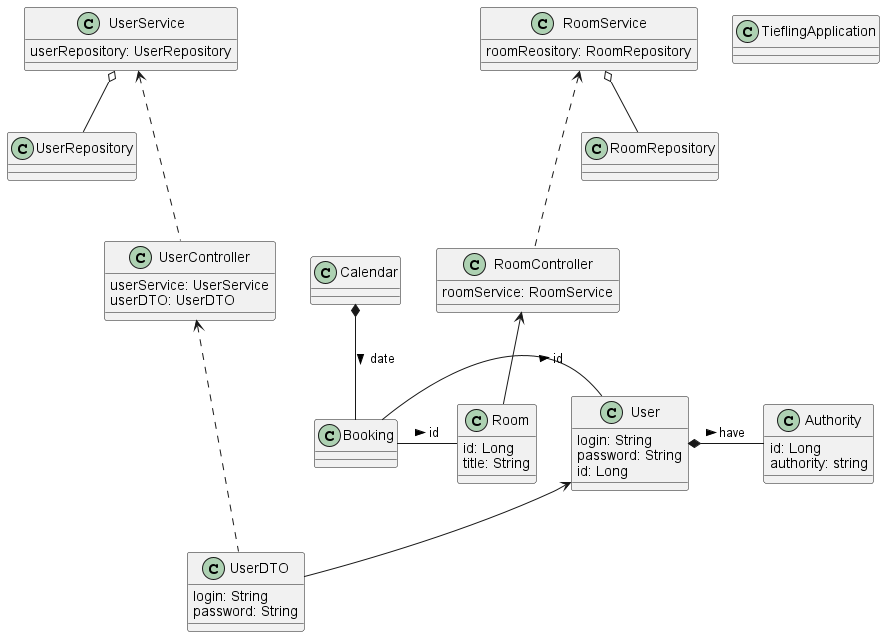

The diagram above was rendered by PlantUML. Its source (embedded in the PNG):
@startuml
'https://plantuml.com/class-diagram

class TieflingApplication
class RoomService{
    roomReository: RoomRepository
}
class RoomController{
    roomService: RoomService
}
class RoomRepository
class Calendar
class Booking
class UserRepository
class Room{
    id: Long
    title: String
}
class UserService{
    userRepository: UserRepository
}
class UserController{
    userService: UserService
    userDTO: UserDTO
}
class User{
    login: String
    password: String
    id: Long
}
class UserDTO{
    login: String
    password: String
}
class Authority{
    id: Long
    authority: string
}

UserService  <... UserController
UserController <... UserDTO
User <-- UserDTO
UserService o-- UserRepository
RoomService  <... RoomController
RoomController <-- Room
RoomService o-- RoomRepository

User *- Authority : have >
Booking - User : id >
Booking - Room : id >
Calendar *-- Booking : date >

@enduml